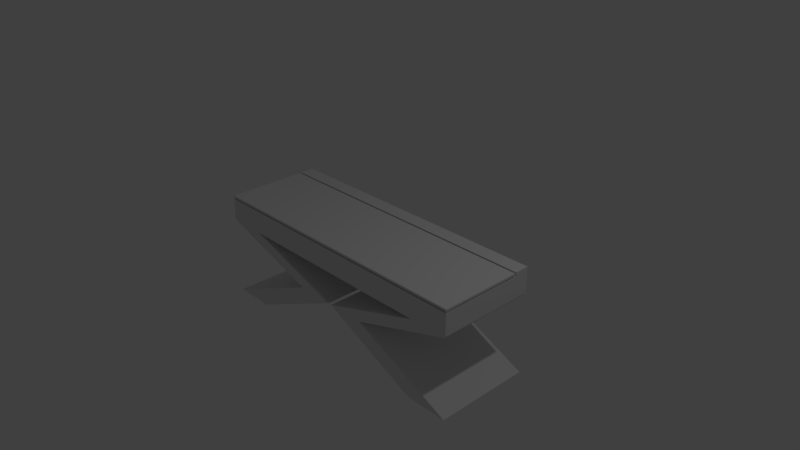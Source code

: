 # Source: Table01.blend  (saved by Blender 2.79.0; exported with 4.5.12 LTS)
import bpy
from mathutils import Matrix  # noqa: F401  (used for matrix-valued properties, if any)

bpy.ops.wm.read_factory_settings(use_empty=True)
scene = bpy.context.scene
scene.name = 'Scene'

# ---- collections
col_collection_1 = bpy.data.collections.new('Collection 1'); scene.collection.children.link(col_collection_1)

# ---- world
world_world = bpy.data.worlds.new('World'); scene.world = world_world
world_world.color = (0.05088, 0.05088, 0.05088)
world_world.use_sun_shadow = False
world_world.sun_shadow_jitter_overblur = 0.0
world_world.cycles.sampling_method = 'MANUAL'

# ---- cameras
cam_camera = bpy.data.cameras.new('Camera')
cam_camera.clip_end = 100.0
cam_camera.lens = 35.0
cam_camera.sensor_width = 32.0
cam_camera.sensor_height = 18.0
cam_camera.ortho_scale = 7.314
cam_camera.dof.focus_distance = 0.0
cam_camera.dof.aperture_fstop = 128.0

# ---- lights
light_lamp = bpy.data.lights.new('Lamp', 'POINT')
light_lamp.transmission_factor = 0.0
light_lamp.cutoff_distance = 30.0
light_lamp.energy = 100.0
light_lamp.shadow_buffer_clip_start = 1.001
light_lamp.shadow_soft_size = 0.1
light_lamp.shadow_maximum_resolution = 0.006
light_lamp.use_absolute_resolution = True

# ---- meshes
me_cube_003 = bpy.data.meshes.new('Cube.003')
me_cube_003.from_pydata([(-1.0, -1.0, -1.0), (-1.0, -1.0, 1.0), (-1.0, 1.0, -1.0), (-1.0, 1.0, 1.0), (1.0, -1.0, -1.0), (1.0, -1.0, 1.0), (1.0, 1.0, -1.0), (1.0, 1.0, 1.0)], [], [(0, 1, 3, 2), (2, 3, 7, 6), (6, 7, 5, 4), (4, 5, 1, 0), (2, 6, 4, 0), (7, 3, 1, 5)])
me_cube_003.use_remesh_preserve_volume = False
me_cube_003.use_remesh_preserve_attributes = False
me_cube_003.use_mirror_vertex_groups = False
me_cube_003.update()
me_cube_002 = bpy.data.meshes.new('Cube.002')
me_cube_002.from_pydata([(-1.0, -1.0, -1.0), (-1.0, -1.0, 1.0), (-1.0, 1.0, -1.0), (-1.0, 1.0, 1.0), (1.0, -1.0, -1.0), (1.0, -1.0, 1.0), (1.0, 1.0, -1.0), (1.0, 1.0, 1.0), (-1.0, 0.7002, -1.0), (-1.0, 0.7002, 1.0), (1.0, 0.7002, -1.0), (1.0, 0.7002, 1.0), (0.8803, 1.0, -1.0), (0.8803, 1.0, 1.0), (0.8803, -1.0, -1.0), (0.8803, -1.0, 1.0), (0.8803, 0.7002, 1.0), (0.8803, 0.7002, -1.0), (-0.8911, 1.0, -1.0), (-0.8911, -1.0, 1.0), (-0.8911, 0.7002, -1.0), (-0.8911, 1.0, 1.0), (-0.8911, -1.0, -1.0), (-0.8911, 0.7002, 1.0), (-1.0, -0.8583, -1.0), (1.0, -0.8583, 1.0), (-1.0, -0.8583, 1.0), (1.0, -0.8583, -1.0), (0.8803, -0.8583, 1.0), (0.8803, -0.8583, -1.0), (-0.8911, -0.8583, -1.0), (-0.8911, -0.8583, 1.0), (-0.8911, 0.7002, -0.6617), (0.8803, 0.7002, -0.6617), (0.8803, -0.8583, -0.6617), (-0.8911, -0.8583, -0.6617), (-1.0, 0.7002, 1.367), (-1.0, 1.0, 1.367), (0.8803, 1.0, 1.367), (1.0, 1.0, 1.367), (1.0, 0.7002, 1.367), (0.8803, 0.7002, 1.367), (-0.8911, 1.0, 1.367), (-0.8911, 0.7002, 1.367)], [], [(8, 9, 3, 2), (12, 13, 7, 6), (27, 25, 5, 4), (22, 19, 1, 0), (29, 27, 4, 14), (31, 26, 1, 19), (13, 21, 42, 38), (12, 6, 10, 17), (6, 7, 11, 10), (24, 26, 9, 8), (18, 12, 17, 20), (16, 11, 40, 41), (25, 28, 15, 5), (30, 29, 14, 22), (4, 5, 15, 14), (18, 21, 13, 12), (2, 3, 21, 18), (24, 30, 22, 0), (2, 18, 20, 8), (7, 13, 38, 39), (28, 31, 19, 15), (14, 15, 19, 22), (23, 31, 35, 32), (8, 20, 30, 24), (20, 17, 29, 30), (11, 16, 28, 25), (0, 1, 26, 24), (23, 9, 26, 31), (17, 10, 27, 29), (10, 11, 25, 27), (33, 32, 35, 34), (31, 28, 34, 35), (28, 16, 33, 34), (16, 23, 32, 33), (42, 37, 36, 43), (39, 38, 41, 40), (38, 42, 43, 41), (9, 23, 43, 36), (11, 7, 39, 40), (21, 3, 37, 42), (23, 16, 41, 43), (3, 9, 36, 37)])
me_cube_002.use_remesh_preserve_volume = False
me_cube_002.use_remesh_preserve_attributes = False
me_cube_002.use_mirror_vertex_groups = False
me_cube_002.update()
me_cube_001 = bpy.data.meshes.new('Cube.001')
me_cube_001.from_pydata([(1.0, -1.0, -0.4334), (1.0, -1.0, 0.4334), (1.0, 1.0, -0.4334), (1.0, 1.0, 0.4334), (0.0, 1.0, -0.4334), (0.0, 1.0, 0.4334), (0.0, -1.0, -0.4334), (0.0, -1.0, 0.4334), (0.7367, 1.0, 0.4334), (0.7367, -1.0, -0.4334), (0.7367, 1.0, -0.4334), (0.7367, -1.0, 0.4334), (0.2788, -1.0, -16.65), (0.2788, 1.0, -16.65), (0.01369, -1.0, -16.65), (0.01369, 1.0, -16.65), (1.01, -1.0, -39.59), (1.01, 1.0, -39.59), (0.7173, -1.0, -39.59), (0.7173, 1.0, -39.59)], [], [(10, 8, 3, 2), (2, 3, 1, 0), (2, 0, 12, 13), (8, 5, 7, 11), (9, 11, 7, 6), (0, 1, 11, 9), (3, 8, 11, 1), (4, 10, 9, 6), (4, 5, 8, 10), (12, 14, 18, 16), (9, 10, 15, 14), (0, 9, 14, 12), (10, 2, 13, 15), (19, 17, 16, 18), (15, 13, 17, 19), (13, 12, 16, 17), (14, 15, 19, 18)])
me_cube_001.use_remesh_preserve_volume = False
me_cube_001.use_remesh_preserve_attributes = False
me_cube_001.use_mirror_vertex_groups = False
me_cube_001.update()

# ---- objects
ob_cover = bpy.data.objects.new('Cover', me_cube_003)
ob_drawer = bpy.data.objects.new('Drawer', me_cube_002)
ob_legs = bpy.data.objects.new('Legs', me_cube_001)
ob_lamp = bpy.data.objects.new('Lamp', light_lamp)
ob_camera = bpy.data.objects.new('Camera', cam_camera)

# ---- transforms, parenting, visibility, modifiers, constraints
ob_cover.location = (0.0, -0.1099, 0.3505)
ob_cover.scale = (2.02, 0.5692, 0.015)
ob_cover.lineart.crease_threshold = 0.0
ob_drawer.location = (0.0, 0.0, 0.1666)
ob_drawer.scale = (2.02, 0.6816, 0.15)
ob_drawer.lineart.crease_threshold = 0.0
ob_legs.location = (0.0, 0.0, 0.0)
ob_legs.scale = (2.0, 0.6742, 0.02834)
ob_legs.lineart.crease_threshold = 0.0
_m = ob_legs.modifiers.new('Mirror', 'MIRROR')
ob_lamp.location = (4.076, 1.005, 5.904)
ob_lamp.rotation_euler = (0.6503, 0.05522, 1.866)
ob_lamp.lock_rotations_4d = False
ob_lamp.empty_display_type = 'ARROWS'
ob_lamp.color = (0.0, 0.0, 0.0, 0.0)
ob_lamp.lineart.crease_threshold = 0.0
ob_camera.location = (7.481, -6.508, 5.344)
ob_camera.rotation_euler = (1.109, 0.0, 0.8149)
ob_camera.lock_rotations_4d = False
ob_camera.empty_display_type = 'ARROWS'
ob_camera.color = (0.0, 0.0, 0.0, 0.0)
ob_camera.display_type = 'WIRE'
ob_camera.lineart.crease_threshold = 0.0

# ---- collection membership
col_collection_1.objects.link(ob_cover)
col_collection_1.objects.link(ob_drawer)
col_collection_1.objects.link(ob_legs)
col_collection_1.objects.link(ob_lamp)
col_collection_1.objects.link(ob_camera)

# ---- scene / render settings (as saved in the file)
scene.camera = ob_camera
scene.frame_start = 1; scene.frame_end = 250; scene.frame_set(1)
scene.render.engine = 'BLENDER_EEVEE_NEXT'
scene.render.resolution_percentage = 50
scene.render.dither_intensity = 0.0
scene.cycles.use_denoising = False
scene.cycles.samples = 128
scene.cycles.sampling_pattern = 'TABULATED_SOBOL'
scene.cycles.use_adaptive_sampling = False
scene.cycles.use_light_tree = False
scene.cycles.blur_glossy = 0.0
scene.cycles.sample_clamp_indirect = 0.0
scene.view_settings.view_transform = 'Standard'
bpy.context.view_layer.update()
